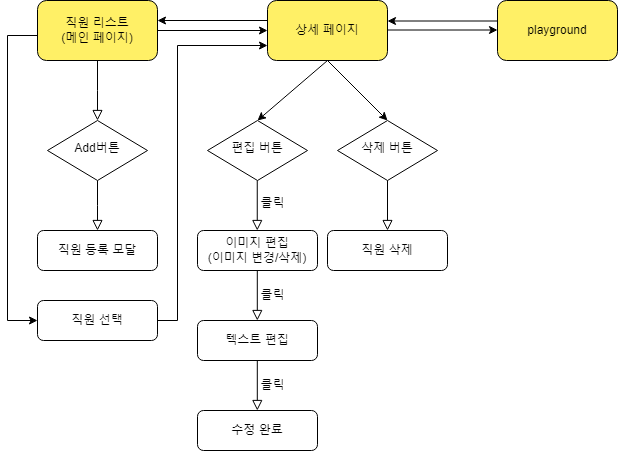

The diagram above was exported from draw.io. Its source (the exported page's mxGraphModel, read from the mxfile embedded in the PNG):
<mxGraphModel dx="877" dy="642" grid="1" gridSize="10" guides="1" tooltips="1" connect="1" arrows="1" fold="1" page="1" pageScale="1" pageWidth="827" pageHeight="1169" math="0" shadow="0">
  <root>
    <mxCell id="WIyWlLk6GJQsqaUBKTNV-0" />
    <mxCell id="WIyWlLk6GJQsqaUBKTNV-1" parent="WIyWlLk6GJQsqaUBKTNV-0" />
    <mxCell id="WIyWlLk6GJQsqaUBKTNV-2" value="" style="rounded=0;html=1;jettySize=auto;orthogonalLoop=1;fontSize=11;endArrow=block;endFill=0;endSize=8;strokeWidth=1;shadow=0;labelBackgroundColor=none;edgeStyle=orthogonalEdgeStyle;" parent="WIyWlLk6GJQsqaUBKTNV-1" source="WIyWlLk6GJQsqaUBKTNV-3" edge="1">
      <mxGeometry relative="1" as="geometry">
        <mxPoint x="220" y="180" as="targetPoint" />
      </mxGeometry>
    </mxCell>
    <mxCell id="hlfDx3MimAsK0HvkhIIE-6" style="edgeStyle=orthogonalEdgeStyle;rounded=0;orthogonalLoop=1;jettySize=auto;html=1;entryX=0;entryY=0.5;entryDx=0;entryDy=0;" edge="1" parent="WIyWlLk6GJQsqaUBKTNV-1" source="WIyWlLk6GJQsqaUBKTNV-3" target="WIyWlLk6GJQsqaUBKTNV-11">
      <mxGeometry relative="1" as="geometry">
        <mxPoint x="120" y="380" as="targetPoint" />
        <Array as="points">
          <mxPoint x="130" y="95" />
          <mxPoint x="130" y="380" />
        </Array>
      </mxGeometry>
    </mxCell>
    <mxCell id="hlfDx3MimAsK0HvkhIIE-9" style="edgeStyle=orthogonalEdgeStyle;rounded=0;orthogonalLoop=1;jettySize=auto;html=1;exitX=1;exitY=0.5;exitDx=0;exitDy=0;" edge="1" parent="WIyWlLk6GJQsqaUBKTNV-1">
      <mxGeometry relative="1" as="geometry">
        <mxPoint x="280.0000000000001" y="85" as="sourcePoint" />
        <mxPoint x="390" y="90" as="targetPoint" />
        <Array as="points">
          <mxPoint x="280" y="90" />
        </Array>
      </mxGeometry>
    </mxCell>
    <mxCell id="WIyWlLk6GJQsqaUBKTNV-3" value="직원 리스트&lt;br&gt;(메인 페이지)" style="rounded=1;whiteSpace=wrap;html=1;fontSize=12;glass=0;strokeWidth=1;shadow=0;fillColor=#FFF066;" parent="WIyWlLk6GJQsqaUBKTNV-1" vertex="1">
      <mxGeometry x="160" y="60" width="120" height="60" as="geometry" />
    </mxCell>
    <mxCell id="WIyWlLk6GJQsqaUBKTNV-4" value="" style="rounded=0;html=1;jettySize=auto;orthogonalLoop=1;fontSize=11;endArrow=block;endFill=0;endSize=8;strokeWidth=1;shadow=0;labelBackgroundColor=none;edgeStyle=orthogonalEdgeStyle;exitX=0.5;exitY=1;exitDx=0;exitDy=0;" parent="WIyWlLk6GJQsqaUBKTNV-1" source="hlfDx3MimAsK0HvkhIIE-2" edge="1">
      <mxGeometry x="-0.4475" relative="1" as="geometry">
        <mxPoint as="offset" />
        <mxPoint x="210" y="260" as="sourcePoint" />
        <mxPoint x="220" y="290" as="targetPoint" />
      </mxGeometry>
    </mxCell>
    <mxCell id="WIyWlLk6GJQsqaUBKTNV-7" value="상세 페이지" style="rounded=1;whiteSpace=wrap;html=1;fontSize=12;glass=0;strokeWidth=1;shadow=0;fillColor=#FFF066;" parent="WIyWlLk6GJQsqaUBKTNV-1" vertex="1">
      <mxGeometry x="390" y="60" width="120" height="60" as="geometry" />
    </mxCell>
    <mxCell id="hlfDx3MimAsK0HvkhIIE-10" style="edgeStyle=orthogonalEdgeStyle;rounded=0;orthogonalLoop=1;jettySize=auto;html=1;exitX=1;exitY=0.5;exitDx=0;exitDy=0;entryX=0;entryY=0.75;entryDx=0;entryDy=0;" edge="1" parent="WIyWlLk6GJQsqaUBKTNV-1" source="WIyWlLk6GJQsqaUBKTNV-11" target="WIyWlLk6GJQsqaUBKTNV-7">
      <mxGeometry relative="1" as="geometry">
        <Array as="points">
          <mxPoint x="300" y="380" />
          <mxPoint x="300" y="105" />
        </Array>
      </mxGeometry>
    </mxCell>
    <mxCell id="WIyWlLk6GJQsqaUBKTNV-11" value="직원 선택" style="rounded=1;whiteSpace=wrap;html=1;fontSize=12;glass=0;strokeWidth=1;shadow=0;" parent="WIyWlLk6GJQsqaUBKTNV-1" vertex="1">
      <mxGeometry x="160" y="360" width="120" height="40" as="geometry" />
    </mxCell>
    <mxCell id="hlfDx3MimAsK0HvkhIIE-1" value="playground" style="rounded=1;whiteSpace=wrap;html=1;fontSize=12;glass=0;strokeWidth=1;shadow=0;fillColor=#FFF066;" vertex="1" parent="WIyWlLk6GJQsqaUBKTNV-1">
      <mxGeometry x="620" y="60" width="120" height="60" as="geometry" />
    </mxCell>
    <mxCell id="hlfDx3MimAsK0HvkhIIE-2" value="Add버튼" style="rhombus;whiteSpace=wrap;html=1;shadow=0;fontFamily=Helvetica;fontSize=12;align=center;strokeWidth=1;spacing=6;spacingTop=-4;" vertex="1" parent="WIyWlLk6GJQsqaUBKTNV-1">
      <mxGeometry x="170" y="180" width="100" height="60" as="geometry" />
    </mxCell>
    <mxCell id="hlfDx3MimAsK0HvkhIIE-3" value="직원 등록 모달" style="rounded=1;whiteSpace=wrap;html=1;fontSize=12;glass=0;strokeWidth=1;shadow=0;" vertex="1" parent="WIyWlLk6GJQsqaUBKTNV-1">
      <mxGeometry x="160" y="290" width="120" height="40" as="geometry" />
    </mxCell>
    <mxCell id="hlfDx3MimAsK0HvkhIIE-13" value="편집 버튼" style="rhombus;whiteSpace=wrap;html=1;shadow=0;fontFamily=Helvetica;fontSize=12;align=center;strokeWidth=1;spacing=6;spacingTop=-4;" vertex="1" parent="WIyWlLk6GJQsqaUBKTNV-1">
      <mxGeometry x="330" y="180" width="100" height="60" as="geometry" />
    </mxCell>
    <mxCell id="hlfDx3MimAsK0HvkhIIE-14" value="" style="endArrow=classic;html=1;rounded=0;entryX=0.5;entryY=0;entryDx=0;entryDy=0;exitX=0.5;exitY=1;exitDx=0;exitDy=0;" edge="1" parent="WIyWlLk6GJQsqaUBKTNV-1" source="WIyWlLk6GJQsqaUBKTNV-7" target="hlfDx3MimAsK0HvkhIIE-13">
      <mxGeometry width="50" height="50" relative="1" as="geometry">
        <mxPoint x="430" y="120" as="sourcePoint" />
        <mxPoint x="380" y="170" as="targetPoint" />
      </mxGeometry>
    </mxCell>
    <mxCell id="hlfDx3MimAsK0HvkhIIE-16" value="삭제 버튼" style="rhombus;whiteSpace=wrap;html=1;shadow=0;fontFamily=Helvetica;fontSize=12;align=center;strokeWidth=1;spacing=6;spacingTop=-4;" vertex="1" parent="WIyWlLk6GJQsqaUBKTNV-1">
      <mxGeometry x="460" y="180" width="100" height="60" as="geometry" />
    </mxCell>
    <mxCell id="hlfDx3MimAsK0HvkhIIE-17" value="" style="endArrow=classic;html=1;rounded=0;entryX=0.5;entryY=0;entryDx=0;entryDy=0;exitX=0.5;exitY=1;exitDx=0;exitDy=0;" edge="1" parent="WIyWlLk6GJQsqaUBKTNV-1" source="WIyWlLk6GJQsqaUBKTNV-7" target="hlfDx3MimAsK0HvkhIIE-16">
      <mxGeometry width="50" height="50" relative="1" as="geometry">
        <mxPoint x="440" y="130" as="sourcePoint" />
        <mxPoint x="390" y="190" as="targetPoint" />
      </mxGeometry>
    </mxCell>
    <mxCell id="hlfDx3MimAsK0HvkhIIE-18" value="" style="rounded=0;html=1;jettySize=auto;orthogonalLoop=1;fontSize=11;endArrow=block;endFill=0;endSize=8;strokeWidth=1;shadow=0;labelBackgroundColor=none;edgeStyle=orthogonalEdgeStyle;exitX=0.5;exitY=1;exitDx=0;exitDy=0;" edge="1" parent="WIyWlLk6GJQsqaUBKTNV-1">
      <mxGeometry x="-0.4475" relative="1" as="geometry">
        <mxPoint as="offset" />
        <mxPoint x="379.76" y="240" as="sourcePoint" />
        <mxPoint x="379.76" y="290" as="targetPoint" />
      </mxGeometry>
    </mxCell>
    <mxCell id="hlfDx3MimAsK0HvkhIIE-19" value="클릭" style="text;html=1;align=center;verticalAlign=middle;resizable=0;points=[];autosize=1;strokeColor=none;fillColor=none;" vertex="1" parent="WIyWlLk6GJQsqaUBKTNV-1">
      <mxGeometry x="370" y="248" width="50" height="30" as="geometry" />
    </mxCell>
    <mxCell id="hlfDx3MimAsK0HvkhIIE-20" value="이미지 편집&lt;br&gt;(이미지 변경/삭제)" style="rounded=1;whiteSpace=wrap;html=1;fontSize=12;glass=0;strokeWidth=1;shadow=0;" vertex="1" parent="WIyWlLk6GJQsqaUBKTNV-1">
      <mxGeometry x="320" y="290" width="120" height="40" as="geometry" />
    </mxCell>
    <mxCell id="hlfDx3MimAsK0HvkhIIE-22" value="클릭" style="text;html=1;align=center;verticalAlign=middle;resizable=0;points=[];autosize=1;strokeColor=none;fillColor=none;" vertex="1" parent="WIyWlLk6GJQsqaUBKTNV-1">
      <mxGeometry x="370" y="340" width="50" height="30" as="geometry" />
    </mxCell>
    <mxCell id="hlfDx3MimAsK0HvkhIIE-23" value="" style="rounded=0;html=1;jettySize=auto;orthogonalLoop=1;fontSize=11;endArrow=block;endFill=0;endSize=8;strokeWidth=1;shadow=0;labelBackgroundColor=none;edgeStyle=orthogonalEdgeStyle;exitX=0.5;exitY=1;exitDx=0;exitDy=0;" edge="1" parent="WIyWlLk6GJQsqaUBKTNV-1">
      <mxGeometry x="-0.4475" relative="1" as="geometry">
        <mxPoint as="offset" />
        <mxPoint x="379.8" y="330" as="sourcePoint" />
        <mxPoint x="379.8" y="380" as="targetPoint" />
      </mxGeometry>
    </mxCell>
    <mxCell id="hlfDx3MimAsK0HvkhIIE-24" value="텍스트 편집" style="rounded=1;whiteSpace=wrap;html=1;fontSize=12;glass=0;strokeWidth=1;shadow=0;" vertex="1" parent="WIyWlLk6GJQsqaUBKTNV-1">
      <mxGeometry x="320" y="380" width="120" height="40" as="geometry" />
    </mxCell>
    <mxCell id="hlfDx3MimAsK0HvkhIIE-25" value="직원 삭제" style="rounded=1;whiteSpace=wrap;html=1;fontSize=12;glass=0;strokeWidth=1;shadow=0;" vertex="1" parent="WIyWlLk6GJQsqaUBKTNV-1">
      <mxGeometry x="450" y="290" width="120" height="40" as="geometry" />
    </mxCell>
    <mxCell id="hlfDx3MimAsK0HvkhIIE-26" value="" style="rounded=0;html=1;jettySize=auto;orthogonalLoop=1;fontSize=11;endArrow=block;endFill=0;endSize=8;strokeWidth=1;shadow=0;labelBackgroundColor=none;edgeStyle=orthogonalEdgeStyle;exitX=0.5;exitY=1;exitDx=0;exitDy=0;" edge="1" parent="WIyWlLk6GJQsqaUBKTNV-1">
      <mxGeometry x="-0.4475" relative="1" as="geometry">
        <mxPoint as="offset" />
        <mxPoint x="510" y="240" as="sourcePoint" />
        <mxPoint x="510" y="290" as="targetPoint" />
      </mxGeometry>
    </mxCell>
    <mxCell id="hlfDx3MimAsK0HvkhIIE-27" value="클릭" style="text;html=1;align=center;verticalAlign=middle;resizable=0;points=[];autosize=1;strokeColor=none;fillColor=none;" vertex="1" parent="WIyWlLk6GJQsqaUBKTNV-1">
      <mxGeometry x="370" y="430" width="50" height="30" as="geometry" />
    </mxCell>
    <mxCell id="hlfDx3MimAsK0HvkhIIE-28" value="" style="rounded=0;html=1;jettySize=auto;orthogonalLoop=1;fontSize=11;endArrow=block;endFill=0;endSize=8;strokeWidth=1;shadow=0;labelBackgroundColor=none;edgeStyle=orthogonalEdgeStyle;exitX=0.5;exitY=1;exitDx=0;exitDy=0;" edge="1" parent="WIyWlLk6GJQsqaUBKTNV-1">
      <mxGeometry x="-0.4475" relative="1" as="geometry">
        <mxPoint as="offset" />
        <mxPoint x="379.8" y="420" as="sourcePoint" />
        <mxPoint x="379.8" y="470" as="targetPoint" />
      </mxGeometry>
    </mxCell>
    <mxCell id="hlfDx3MimAsK0HvkhIIE-29" value="수정 완료" style="rounded=1;whiteSpace=wrap;html=1;fontSize=12;glass=0;strokeWidth=1;shadow=0;" vertex="1" parent="WIyWlLk6GJQsqaUBKTNV-1">
      <mxGeometry x="320" y="470" width="120" height="40" as="geometry" />
    </mxCell>
    <mxCell id="hlfDx3MimAsK0HvkhIIE-30" style="edgeStyle=orthogonalEdgeStyle;rounded=0;orthogonalLoop=1;jettySize=auto;html=1;exitX=1;exitY=0.5;exitDx=0;exitDy=0;" edge="1" parent="WIyWlLk6GJQsqaUBKTNV-1">
      <mxGeometry relative="1" as="geometry">
        <mxPoint x="510" y="89.5" as="sourcePoint" />
        <mxPoint x="620" y="89.5" as="targetPoint" />
      </mxGeometry>
    </mxCell>
    <mxCell id="hlfDx3MimAsK0HvkhIIE-31" style="edgeStyle=orthogonalEdgeStyle;rounded=0;orthogonalLoop=1;jettySize=auto;html=1;exitX=0;exitY=0.25;exitDx=0;exitDy=0;entryX=1;entryY=0.25;entryDx=0;entryDy=0;" edge="1" parent="WIyWlLk6GJQsqaUBKTNV-1">
      <mxGeometry relative="1" as="geometry">
        <mxPoint x="620" y="80.5" as="sourcePoint" />
        <mxPoint x="510" y="80.5" as="targetPoint" />
      </mxGeometry>
    </mxCell>
    <mxCell id="hlfDx3MimAsK0HvkhIIE-32" style="edgeStyle=orthogonalEdgeStyle;rounded=0;orthogonalLoop=1;jettySize=auto;html=1;exitX=0;exitY=0.25;exitDx=0;exitDy=0;entryX=1;entryY=0.25;entryDx=0;entryDy=0;" edge="1" parent="WIyWlLk6GJQsqaUBKTNV-1">
      <mxGeometry relative="1" as="geometry">
        <mxPoint x="390" y="80" as="sourcePoint" />
        <mxPoint x="280" y="80" as="targetPoint" />
      </mxGeometry>
    </mxCell>
  </root>
</mxGraphModel>